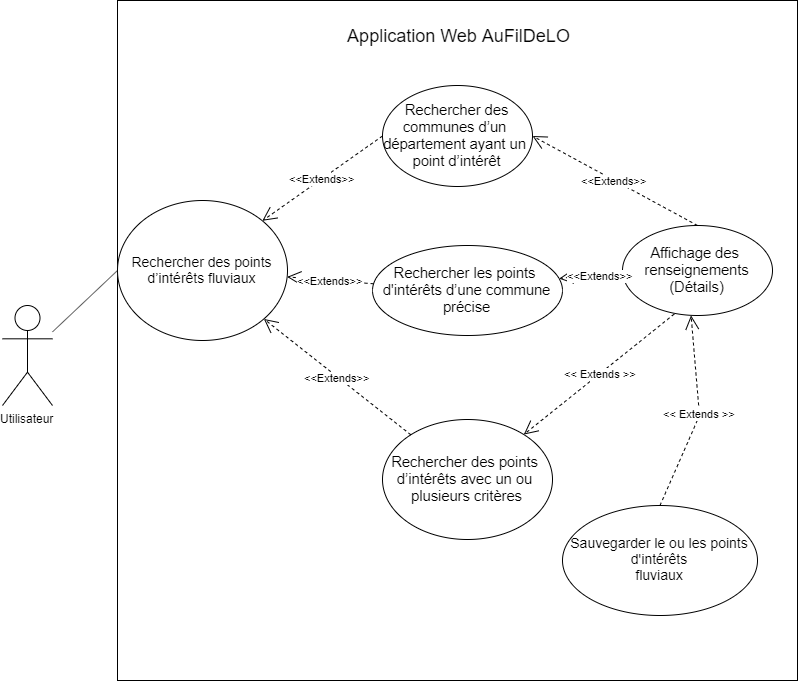

The diagram above was exported from draw.io. Its source (the exported page's mxGraphModel, read from the mxfile embedded in the PNG):
<mxGraphModel dx="1577" dy="726" grid="1" gridSize="10" guides="1" tooltips="1" connect="1" arrows="1" fold="1" page="1" pageScale="1" pageWidth="827" pageHeight="1169" math="0" shadow="0">
  <root>
    <mxCell id="0" />
    <mxCell id="1" parent="0" />
    <mxCell id="S0lvvqUtfFWA-VlZTa63-1" value="" style="whiteSpace=wrap;html=1;aspect=fixed;" parent="1" vertex="1">
      <mxGeometry x="135" y="45" width="680" height="680" as="geometry" />
    </mxCell>
    <mxCell id="S0lvvqUtfFWA-VlZTa63-2" value="&lt;font style=&quot;font-size: 18px&quot;&gt;Application Web AuFilDeLO&lt;/font&gt;" style="text;html=1;strokeColor=none;fillColor=none;align=center;verticalAlign=middle;whiteSpace=wrap;rounded=0;" parent="1" vertex="1">
      <mxGeometry x="330" y="70" width="290" height="20" as="geometry" />
    </mxCell>
    <mxCell id="S0lvvqUtfFWA-VlZTa63-3" value="Utilisateur" style="shape=umlActor;verticalLabelPosition=bottom;labelBackgroundColor=#ffffff;verticalAlign=top;html=1;outlineConnect=0;" parent="1" vertex="1">
      <mxGeometry x="20" y="350" width="50" height="100" as="geometry" />
    </mxCell>
    <mxCell id="S0lvvqUtfFWA-VlZTa63-9" value="&lt;font style=&quot;font-size: 14px&quot;&gt;Rechercher des points d’intérêts fluviaux&lt;/font&gt;" style="ellipse;whiteSpace=wrap;html=1;" parent="1" vertex="1">
      <mxGeometry x="135" y="245" width="170" height="140" as="geometry" />
    </mxCell>
    <mxCell id="S0lvvqUtfFWA-VlZTa63-10" value="" style="endArrow=none;html=1;entryX=0;entryY=0.5;entryDx=0;entryDy=0;" parent="1" source="S0lvvqUtfFWA-VlZTa63-3" target="S0lvvqUtfFWA-VlZTa63-9" edge="1">
      <mxGeometry width="50" height="50" relative="1" as="geometry">
        <mxPoint x="140" y="310" as="sourcePoint" />
        <mxPoint x="190" y="250" as="targetPoint" />
      </mxGeometry>
    </mxCell>
    <mxCell id="S0lvvqUtfFWA-VlZTa63-13" value="&lt;span id=&quot;docs-internal-guid-bcb15e2c-7fff-081c-d1b3-53bc136a34d8&quot;&gt;&lt;span style=&quot;font-size: 11pt ; font-family: &amp;#34;arial&amp;#34; ; background-color: transparent ; vertical-align: baseline ; white-space: pre-wrap&quot;&gt; Rechercher des communes d’un département ayant un point d’intérêt&lt;/span&gt;&lt;/span&gt;" style="ellipse;whiteSpace=wrap;html=1;" parent="1" vertex="1">
      <mxGeometry x="400" y="130" width="150" height="101" as="geometry" />
    </mxCell>
    <mxCell id="S0lvvqUtfFWA-VlZTa63-14" value="&lt;span id=&quot;docs-internal-guid-370b8f66-7fff-572b-be9c-c4757b199c59&quot;&gt;&lt;span style=&quot;font-size: 11pt ; font-family: &amp;#34;arial&amp;#34; ; background-color: transparent ; vertical-align: baseline ; white-space: pre-wrap&quot;&gt;Rechercher des points d’intérêts avec un ou plusieurs critères&lt;/span&gt;&lt;/span&gt;" style="ellipse;whiteSpace=wrap;html=1;" parent="1" vertex="1">
      <mxGeometry x="400" y="464" width="170" height="120" as="geometry" />
    </mxCell>
    <mxCell id="S0lvvqUtfFWA-VlZTa63-15" value="&lt;span id=&quot;docs-internal-guid-bcb15e2c-7fff-081c-d1b3-53bc136a34d8&quot;&gt;&lt;span style=&quot;font-size: 11pt ; font-family: &amp;#34;arial&amp;#34; ; background-color: transparent ; vertical-align: baseline ; white-space: pre-wrap&quot;&gt;R&lt;span id=&quot;docs-internal-guid-56d11952-7fff-3c9d-ce31-a854fab53102&quot;&gt;&lt;span style=&quot;font-size: 11pt ; font-family: &amp;#34;arial&amp;#34; ; background-color: transparent ; vertical-align: baseline&quot;&gt;echercher les points d'intérêts d’une commune&lt;br/&gt;précise&lt;br/&gt;&lt;/span&gt;&lt;/span&gt;&lt;/span&gt;&lt;/span&gt;" style="ellipse;whiteSpace=wrap;html=1;" parent="1" vertex="1">
      <mxGeometry x="390" y="290" width="190" height="90" as="geometry" />
    </mxCell>
    <mxCell id="S0lvvqUtfFWA-VlZTa63-16" value="&lt;span style=&quot;font-family: &amp;#34;arial&amp;#34; ; font-size: 14.6667px ; white-space: pre-wrap&quot;&gt;Affichage des renseignements&lt;br/&gt;(Détails)&lt;/span&gt;" style="ellipse;whiteSpace=wrap;html=1;" parent="1" vertex="1">
      <mxGeometry x="640" y="270" width="150" height="90" as="geometry" />
    </mxCell>
    <mxCell id="S0lvvqUtfFWA-VlZTa63-20" value="&amp;lt;&amp;lt;Extends&amp;gt;&amp;gt;" style="endArrow=open;endSize=12;dashed=1;html=1;exitX=0.5;exitY=0;exitDx=0;exitDy=0;entryX=1;entryY=0.5;entryDx=0;entryDy=0;" parent="1" source="S0lvvqUtfFWA-VlZTa63-16" target="S0lvvqUtfFWA-VlZTa63-13" edge="1">
      <mxGeometry width="160" relative="1" as="geometry">
        <mxPoint x="350" y="320" as="sourcePoint" />
        <mxPoint x="510" y="320" as="targetPoint" />
        <Array as="points" />
      </mxGeometry>
    </mxCell>
    <mxCell id="S0lvvqUtfFWA-VlZTa63-21" value="&amp;lt;&amp;lt; Extends &amp;gt;&amp;gt;" style="endArrow=open;endSize=12;dashed=1;html=1;exitX=0.345;exitY=0.984;exitDx=0;exitDy=0;exitPerimeter=0;" parent="1" source="S0lvvqUtfFWA-VlZTa63-16" target="S0lvvqUtfFWA-VlZTa63-14" edge="1">
      <mxGeometry width="160" relative="1" as="geometry">
        <mxPoint x="600" y="307.5" as="sourcePoint" />
        <mxPoint x="570" y="241.5" as="targetPoint" />
        <Array as="points" />
      </mxGeometry>
    </mxCell>
    <mxCell id="S0lvvqUtfFWA-VlZTa63-22" value="&amp;lt;&amp;lt;Extends&amp;gt;&amp;gt;" style="endArrow=open;endSize=12;dashed=1;html=1;exitX=0;exitY=0.5;exitDx=0;exitDy=0;" parent="1" source="S0lvvqUtfFWA-VlZTa63-16" target="S0lvvqUtfFWA-VlZTa63-15" edge="1">
      <mxGeometry x="-0.2731" y="2" width="160" relative="1" as="geometry">
        <mxPoint x="633" y="316" as="sourcePoint" />
        <mxPoint x="524.8979840541274" y="366.0047671638375" as="targetPoint" />
        <Array as="points" />
        <mxPoint as="offset" />
      </mxGeometry>
    </mxCell>
    <mxCell id="S0lvvqUtfFWA-VlZTa63-23" value="&amp;lt;&amp;lt;Extends&amp;gt;&amp;gt;" style="endArrow=open;endSize=12;dashed=1;html=1;exitX=0;exitY=0.5;exitDx=0;exitDy=0;entryX=1;entryY=0;entryDx=0;entryDy=0;" parent="1" source="S0lvvqUtfFWA-VlZTa63-13" target="S0lvvqUtfFWA-VlZTa63-9" edge="1">
      <mxGeometry width="160" relative="1" as="geometry">
        <mxPoint x="705" y="330" as="sourcePoint" />
        <mxPoint x="541.5" y="241.5" as="targetPoint" />
        <Array as="points" />
      </mxGeometry>
    </mxCell>
    <mxCell id="S0lvvqUtfFWA-VlZTa63-24" value="&amp;lt;&amp;lt;Extends&amp;gt;&amp;gt;" style="endArrow=open;endSize=12;dashed=1;html=1;" parent="1" source="S0lvvqUtfFWA-VlZTa63-14" target="S0lvvqUtfFWA-VlZTa63-9" edge="1">
      <mxGeometry width="160" relative="1" as="geometry">
        <mxPoint x="391.5" y="241.5" as="sourcePoint" />
        <mxPoint x="291.1528639087219" y="321.3815740353018" as="targetPoint" />
        <Array as="points" />
      </mxGeometry>
    </mxCell>
    <mxCell id="S0lvvqUtfFWA-VlZTa63-25" value="&amp;lt;&amp;lt;Extends&amp;gt;&amp;gt;" style="endArrow=open;endSize=12;dashed=1;html=1;" parent="1" source="S0lvvqUtfFWA-VlZTa63-15" target="S0lvvqUtfFWA-VlZTa63-9" edge="1">
      <mxGeometry width="160" relative="1" as="geometry">
        <mxPoint x="401.5" y="251.5" as="sourcePoint" />
        <mxPoint x="301.1528639087219" y="331.3815740353018" as="targetPoint" />
        <Array as="points" />
      </mxGeometry>
    </mxCell>
    <mxCell id="haOilSmHRc3bT4EEeXaf-2" value="&lt;font style=&quot;font-size: 14px&quot;&gt;Sauvegarder le ou les points d'intérêts&lt;br&gt;fluviaux&lt;/font&gt;" style="ellipse;whiteSpace=wrap;html=1;" vertex="1" parent="1">
      <mxGeometry x="580" y="550" width="195" height="110" as="geometry" />
    </mxCell>
    <mxCell id="haOilSmHRc3bT4EEeXaf-4" value="&amp;lt;&amp;lt; Extends &amp;gt;&amp;gt;" style="endArrow=open;endSize=12;dashed=1;html=1;exitX=0.5;exitY=0;exitDx=0;exitDy=0;" edge="1" parent="1" source="haOilSmHRc3bT4EEeXaf-2">
      <mxGeometry width="160" relative="1" as="geometry">
        <mxPoint x="647.5" y="540" as="sourcePoint" />
        <mxPoint x="708.5603380101015" y="359.94926737753553" as="targetPoint" />
        <Array as="points">
          <mxPoint x="717" y="460" />
        </Array>
      </mxGeometry>
    </mxCell>
  </root>
</mxGraphModel>